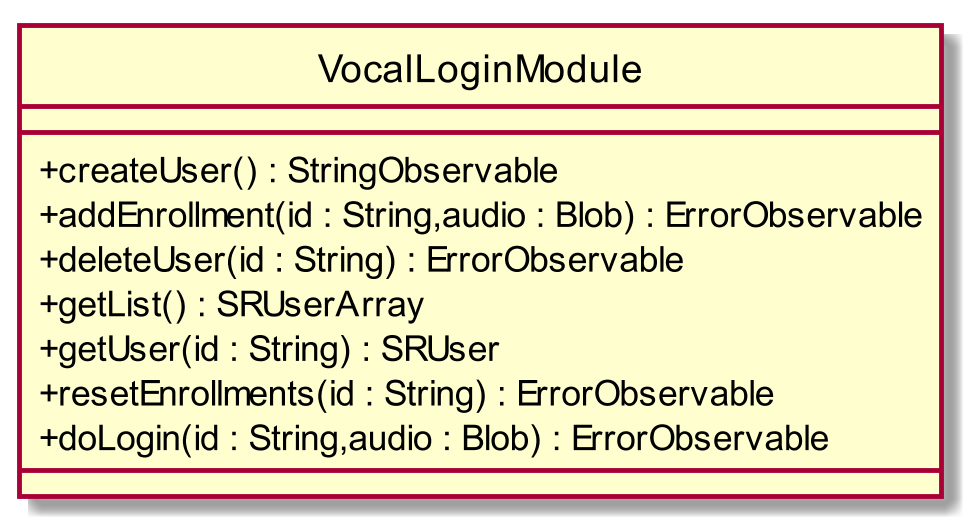

The diagram above was rendered by PlantUML. Its source (embedded in the PNG):
@startuml
scale 1000*1000
skinparam classAttributeIconSize 0
interface VocalLoginModule
class VocalLoginModule{
__
+ createUser() : StringObservable
+ addEnrollment(id : String,audio : Blob) : ErrorObservable
+ deleteUser(id : String) : ErrorObservable
+ getList() : SRUserArray
+ getUser(id : String) : SRUser
+ resetEnrollments(id : String) : ErrorObservable
+ doLogin(id : String,audio : Blob) : ErrorObservable
__

}
hide circle
@enduml